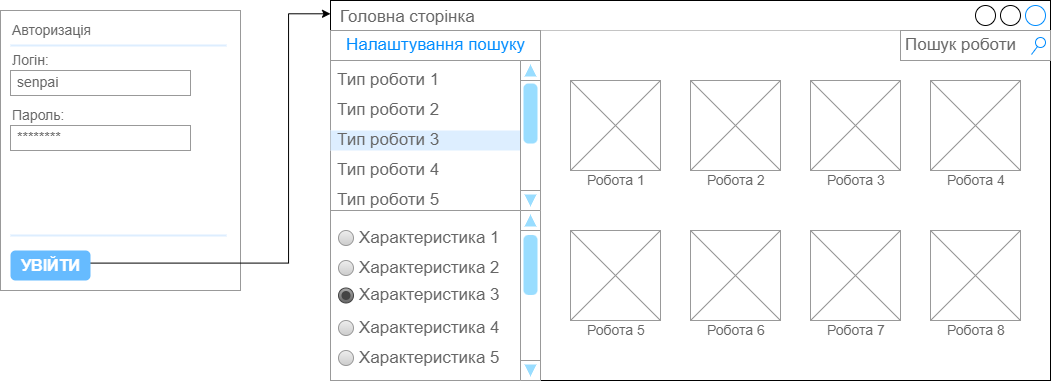

The diagram above was exported from draw.io. Its source (the exported page's mxGraphModel, read from the mxfile embedded in the PNG):
<mxGraphModel dx="1173" dy="672" grid="1" gridSize="10" guides="1" tooltips="1" connect="1" arrows="1" fold="1" page="1" pageScale="1" pageWidth="827" pageHeight="1169" math="0" shadow="0">
  <root>
    <mxCell id="0" />
    <mxCell id="1" parent="0" />
    <mxCell id="Qu6_RMTjMW9unL0nUDTl-7" value="" style="strokeWidth=1;shadow=0;dashed=0;align=center;html=1;shape=mxgraph.mockup.forms.rrect;rSize=0;strokeColor=#999999;fillColor=#ffffff;" vertex="1" parent="1">
      <mxGeometry x="30" y="70" width="240" height="280" as="geometry" />
    </mxCell>
    <mxCell id="Qu6_RMTjMW9unL0nUDTl-83" style="edgeStyle=orthogonalEdgeStyle;rounded=0;orthogonalLoop=1;jettySize=auto;html=1;entryX=0;entryY=0.035;entryDx=0;entryDy=0;entryPerimeter=0;fontSize=14;exitX=0.999;exitY=0.42;exitDx=0;exitDy=0;exitPerimeter=0;" edge="1" parent="Qu6_RMTjMW9unL0nUDTl-7" source="Qu6_RMTjMW9unL0nUDTl-18" target="Qu6_RMTjMW9unL0nUDTl-44">
      <mxGeometry relative="1" as="geometry">
        <Array as="points">
          <mxPoint x="288" y="253" />
          <mxPoint x="288" y="3" />
        </Array>
      </mxGeometry>
    </mxCell>
    <mxCell id="Qu6_RMTjMW9unL0nUDTl-8" value="&lt;font style=&quot;font-size: 14px;&quot;&gt;Авторизація&lt;/font&gt;" style="strokeWidth=1;shadow=0;dashed=0;align=center;html=1;shape=mxgraph.mockup.forms.anchor;fontSize=12;fontColor=#666666;align=left;resizeWidth=1;spacingLeft=0;" vertex="1" parent="Qu6_RMTjMW9unL0nUDTl-7">
      <mxGeometry width="119.99999999999999" height="20" relative="1" as="geometry">
        <mxPoint x="10" y="10" as="offset" />
      </mxGeometry>
    </mxCell>
    <mxCell id="Qu6_RMTjMW9unL0nUDTl-9" value="" style="shape=line;strokeColor=#ddeeff;strokeWidth=2;html=1;resizeWidth=1;" vertex="1" parent="Qu6_RMTjMW9unL0nUDTl-7">
      <mxGeometry width="215.99999999999997" height="10" relative="1" as="geometry">
        <mxPoint x="10" y="30" as="offset" />
      </mxGeometry>
    </mxCell>
    <mxCell id="Qu6_RMTjMW9unL0nUDTl-10" value="&lt;font style=&quot;font-size: 14px;&quot;&gt;Логін:&lt;/font&gt;" style="strokeWidth=1;shadow=0;dashed=0;align=center;html=1;shape=mxgraph.mockup.forms.anchor;fontSize=12;fontColor=#666666;align=left;resizeWidth=1;spacingLeft=0;" vertex="1" parent="Qu6_RMTjMW9unL0nUDTl-7">
      <mxGeometry width="119.99999999999999" height="20" relative="1" as="geometry">
        <mxPoint x="10" y="40" as="offset" />
      </mxGeometry>
    </mxCell>
    <mxCell id="Qu6_RMTjMW9unL0nUDTl-11" value="&lt;font style=&quot;font-size: 14px;&quot;&gt;senpai&lt;/font&gt;" style="strokeWidth=1;shadow=0;dashed=0;align=center;html=1;shape=mxgraph.mockup.forms.rrect;rSize=0;strokeColor=#999999;fontColor=#666666;align=left;spacingLeft=5;resizeWidth=1;" vertex="1" parent="Qu6_RMTjMW9unL0nUDTl-7">
      <mxGeometry width="180" height="25" relative="1" as="geometry">
        <mxPoint x="10" y="60" as="offset" />
      </mxGeometry>
    </mxCell>
    <mxCell id="Qu6_RMTjMW9unL0nUDTl-12" value="&lt;font style=&quot;font-size: 14px;&quot;&gt;Пароль:&lt;/font&gt;" style="strokeWidth=1;shadow=0;dashed=0;align=center;html=1;shape=mxgraph.mockup.forms.anchor;fontSize=12;fontColor=#666666;align=left;resizeWidth=1;spacingLeft=0;" vertex="1" parent="Qu6_RMTjMW9unL0nUDTl-7">
      <mxGeometry width="119.99999999999999" height="20" relative="1" as="geometry">
        <mxPoint x="10" y="95" as="offset" />
      </mxGeometry>
    </mxCell>
    <mxCell id="Qu6_RMTjMW9unL0nUDTl-13" value="&lt;font style=&quot;font-size: 14px;&quot;&gt;********&lt;/font&gt;" style="strokeWidth=1;shadow=0;dashed=0;align=center;html=1;shape=mxgraph.mockup.forms.rrect;rSize=0;strokeColor=#999999;fontColor=#666666;align=left;spacingLeft=5;resizeWidth=1;" vertex="1" parent="Qu6_RMTjMW9unL0nUDTl-7">
      <mxGeometry width="180" height="25" relative="1" as="geometry">
        <mxPoint x="10" y="115" as="offset" />
      </mxGeometry>
    </mxCell>
    <mxCell id="Qu6_RMTjMW9unL0nUDTl-16" value="" style="shape=line;strokeColor=#ddeeff;strokeWidth=2;html=1;resizeWidth=1;" vertex="1" parent="Qu6_RMTjMW9unL0nUDTl-7">
      <mxGeometry y="1" width="215.99999999999997" height="10" relative="1" as="geometry">
        <mxPoint x="10" y="-60" as="offset" />
      </mxGeometry>
    </mxCell>
    <mxCell id="Qu6_RMTjMW9unL0nUDTl-18" value="УВІЙТИ" style="strokeWidth=1;shadow=0;dashed=0;align=center;html=1;shape=mxgraph.mockup.forms.rrect;rSize=5;strokeColor=none;fontColor=#ffffff;fillColor=#66bbff;fontSize=16;fontStyle=1;" vertex="1" parent="Qu6_RMTjMW9unL0nUDTl-7">
      <mxGeometry y="1" width="80" height="30" relative="1" as="geometry">
        <mxPoint x="10" y="-40" as="offset" />
      </mxGeometry>
    </mxCell>
    <mxCell id="Qu6_RMTjMW9unL0nUDTl-44" value="Головна сторінка" style="strokeWidth=1;shadow=0;dashed=0;align=center;html=1;shape=mxgraph.mockup.containers.window;align=left;verticalAlign=top;spacingLeft=8;strokeColor2=#008cff;strokeColor3=#c4c4c4;fontColor=#666666;mainText=;fontSize=17;labelBackgroundColor=none;" vertex="1" parent="1">
      <mxGeometry x="360" y="60" width="720" height="380" as="geometry" />
    </mxCell>
    <mxCell id="Qu6_RMTjMW9unL0nUDTl-45" value="" style="strokeWidth=1;shadow=0;dashed=0;align=center;html=1;shape=mxgraph.mockup.forms.rrect;rSize=0;strokeColor=#999999;fillColor=#ffffff;" vertex="1" parent="1">
      <mxGeometry x="360" y="90" width="210" height="350" as="geometry" />
    </mxCell>
    <mxCell id="Qu6_RMTjMW9unL0nUDTl-46" value="Налаштування пошуку" style="strokeWidth=1;shadow=0;dashed=0;align=center;html=1;shape=mxgraph.mockup.forms.rrect;rSize=0;strokeColor=#999999;fontColor=#008cff;fontSize=17;fillColor=#ffffff;resizeWidth=1;" vertex="1" parent="Qu6_RMTjMW9unL0nUDTl-45">
      <mxGeometry width="210.00000000000003" height="30" relative="1" as="geometry" />
    </mxCell>
    <mxCell id="Qu6_RMTjMW9unL0nUDTl-47" value="Тип роботи 1" style="strokeWidth=1;shadow=0;dashed=0;align=center;html=1;shape=mxgraph.mockup.forms.anchor;fontSize=17;fontColor=#666666;align=left;spacingLeft=5;resizeWidth=1;" vertex="1" parent="Qu6_RMTjMW9unL0nUDTl-45">
      <mxGeometry width="210.00000000000003" height="20" relative="1" as="geometry">
        <mxPoint y="40" as="offset" />
      </mxGeometry>
    </mxCell>
    <mxCell id="Qu6_RMTjMW9unL0nUDTl-48" value="Тип роботи 2" style="strokeWidth=1;shadow=0;dashed=0;align=center;html=1;shape=mxgraph.mockup.forms.anchor;fontSize=17;fontColor=#666666;align=left;spacingLeft=5;resizeWidth=1;" vertex="1" parent="Qu6_RMTjMW9unL0nUDTl-45">
      <mxGeometry width="210.00000000000003" height="20" relative="1" as="geometry">
        <mxPoint y="70" as="offset" />
      </mxGeometry>
    </mxCell>
    <mxCell id="Qu6_RMTjMW9unL0nUDTl-49" value="Тип роботи 3" style="strokeWidth=1;shadow=0;dashed=0;align=center;html=1;shape=mxgraph.mockup.forms.rrect;rSize=0;fontSize=17;fontColor=#666666;align=left;spacingLeft=5;fillColor=#ddeeff;strokeColor=none;resizeWidth=1;" vertex="1" parent="Qu6_RMTjMW9unL0nUDTl-45">
      <mxGeometry width="210.00000000000003" height="20" relative="1" as="geometry">
        <mxPoint y="100" as="offset" />
      </mxGeometry>
    </mxCell>
    <mxCell id="Qu6_RMTjMW9unL0nUDTl-50" value="Тип роботи 4" style="strokeWidth=1;shadow=0;dashed=0;align=center;html=1;shape=mxgraph.mockup.forms.anchor;fontSize=17;fontColor=#666666;align=left;spacingLeft=5;resizeWidth=1;" vertex="1" parent="Qu6_RMTjMW9unL0nUDTl-45">
      <mxGeometry width="210.00000000000003" height="20" relative="1" as="geometry">
        <mxPoint y="130" as="offset" />
      </mxGeometry>
    </mxCell>
    <mxCell id="Qu6_RMTjMW9unL0nUDTl-62" value="Тип роботи 5" style="strokeWidth=1;shadow=0;dashed=0;align=center;html=1;shape=mxgraph.mockup.forms.anchor;fontSize=17;fontColor=#666666;align=left;spacingLeft=5;resizeWidth=1;" vertex="1" parent="Qu6_RMTjMW9unL0nUDTl-45">
      <mxGeometry y="159.9999999999999" width="210.00000000000003" height="20" as="geometry" />
    </mxCell>
    <mxCell id="Qu6_RMTjMW9unL0nUDTl-64" value="" style="verticalLabelPosition=bottom;shadow=0;dashed=0;align=center;html=1;verticalAlign=top;strokeWidth=1;shape=mxgraph.mockup.navigation.scrollBar;strokeColor=#999999;barPos=93.931;fillColor2=#99ddff;strokeColor2=none;direction=north;" vertex="1" parent="Qu6_RMTjMW9unL0nUDTl-45">
      <mxGeometry x="190" y="30" width="20" height="150" as="geometry" />
    </mxCell>
    <mxCell id="Qu6_RMTjMW9unL0nUDTl-52" value="Пошук роботи" style="strokeWidth=1;shadow=0;dashed=0;align=center;html=1;shape=mxgraph.mockup.forms.searchBox;strokeColor=#999999;mainText=;strokeColor2=#008cff;fontColor=#666666;fontSize=17;align=left;spacingLeft=3;" vertex="1" parent="1">
      <mxGeometry x="930" y="90" width="150" height="30" as="geometry" />
    </mxCell>
    <mxCell id="Qu6_RMTjMW9unL0nUDTl-53" value="" style="strokeWidth=1;shadow=0;dashed=0;align=center;html=1;shape=mxgraph.mockup.forms.rrect;rSize=0;strokeColor=#999999;fillColor=#ffffff;recursiveResize=0;" vertex="1" parent="1">
      <mxGeometry x="360" y="270" width="210" height="170" as="geometry" />
    </mxCell>
    <mxCell id="Qu6_RMTjMW9unL0nUDTl-54" value="Характеристика 1" style="shape=ellipse;rSize=0;fillColor=#eeeeee;strokeColor=#999999;gradientColor=#cccccc;html=1;align=left;spacingLeft=4;fontSize=17;fontColor=#666666;labelPosition=right;" vertex="1" parent="Qu6_RMTjMW9unL0nUDTl-53">
      <mxGeometry x="8" y="20" width="15" height="15" as="geometry" />
    </mxCell>
    <mxCell id="Qu6_RMTjMW9unL0nUDTl-55" value="Характеристика 2" style="shape=ellipse;rSize=0;fillColor=#eeeeee;strokeColor=#999999;gradientColor=#cccccc;html=1;align=left;spacingLeft=4;fontSize=17;fontColor=#666666;labelPosition=right;" vertex="1" parent="Qu6_RMTjMW9unL0nUDTl-53">
      <mxGeometry x="8" y="50" width="15" height="15" as="geometry" />
    </mxCell>
    <mxCell id="Qu6_RMTjMW9unL0nUDTl-56" value="&lt;span style=&quot;color: rgb(102, 102, 102);&quot;&gt;Характеристика 3&lt;/span&gt;" style="shape=ellipse;rSize=0;fillColor=#aaaaaa;strokeColor=#444444;gradientColor=#666666;html=1;align=left;spacingLeft=4;fontSize=17;fontColor=#008cff;labelPosition=right;" vertex="1" parent="Qu6_RMTjMW9unL0nUDTl-53">
      <mxGeometry x="8" y="77.5" width="15" height="15" as="geometry" />
    </mxCell>
    <mxCell id="Qu6_RMTjMW9unL0nUDTl-57" value="" style="shape=ellipse;fillColor=#444444;strokeColor=none;html=1;" vertex="1" parent="Qu6_RMTjMW9unL0nUDTl-56">
      <mxGeometry x="3" y="3" width="9" height="9" as="geometry" />
    </mxCell>
    <mxCell id="Qu6_RMTjMW9unL0nUDTl-58" value="Характеристика 4" style="shape=ellipse;rSize=0;fillColor=#eeeeee;strokeColor=#999999;gradientColor=#cccccc;html=1;align=left;spacingLeft=4;fontSize=17;fontColor=#666666;labelPosition=right;" vertex="1" parent="Qu6_RMTjMW9unL0nUDTl-53">
      <mxGeometry x="8" y="110" width="15" height="15" as="geometry" />
    </mxCell>
    <mxCell id="Qu6_RMTjMW9unL0nUDTl-61" value="" style="verticalLabelPosition=bottom;shadow=0;dashed=0;align=center;html=1;verticalAlign=top;strokeWidth=1;shape=mxgraph.mockup.navigation.scrollBar;strokeColor=#999999;barPos=93.613;fillColor2=#99ddff;strokeColor2=none;direction=north;" vertex="1" parent="Qu6_RMTjMW9unL0nUDTl-53">
      <mxGeometry x="190" width="20" height="170" as="geometry" />
    </mxCell>
    <mxCell id="Qu6_RMTjMW9unL0nUDTl-63" value="Характеристика 5" style="shape=ellipse;rSize=0;fillColor=#eeeeee;strokeColor=#999999;gradientColor=#cccccc;html=1;align=left;spacingLeft=4;fontSize=17;fontColor=#666666;labelPosition=right;" vertex="1" parent="Qu6_RMTjMW9unL0nUDTl-53">
      <mxGeometry x="8" y="140" width="15" height="15" as="geometry" />
    </mxCell>
    <mxCell id="Qu6_RMTjMW9unL0nUDTl-65" value="" style="verticalLabelPosition=bottom;shadow=0;dashed=0;align=center;html=1;verticalAlign=top;strokeWidth=1;shape=mxgraph.mockup.graphics.simpleIcon;strokeColor=#999999;" vertex="1" parent="1">
      <mxGeometry x="600" y="140" width="90" height="90" as="geometry" />
    </mxCell>
    <mxCell id="Qu6_RMTjMW9unL0nUDTl-66" value="" style="verticalLabelPosition=bottom;shadow=0;dashed=0;align=center;html=1;verticalAlign=top;strokeWidth=1;shape=mxgraph.mockup.graphics.simpleIcon;strokeColor=#999999;" vertex="1" parent="1">
      <mxGeometry x="720" y="140" width="90" height="90" as="geometry" />
    </mxCell>
    <mxCell id="Qu6_RMTjMW9unL0nUDTl-67" value="" style="verticalLabelPosition=bottom;shadow=0;dashed=0;align=center;html=1;verticalAlign=top;strokeWidth=1;shape=mxgraph.mockup.graphics.simpleIcon;strokeColor=#999999;" vertex="1" parent="1">
      <mxGeometry x="840" y="140" width="90" height="90" as="geometry" />
    </mxCell>
    <mxCell id="Qu6_RMTjMW9unL0nUDTl-68" value="" style="verticalLabelPosition=bottom;shadow=0;dashed=0;align=center;html=1;verticalAlign=top;strokeWidth=1;shape=mxgraph.mockup.graphics.simpleIcon;strokeColor=#999999;" vertex="1" parent="1">
      <mxGeometry x="960" y="140" width="90" height="90" as="geometry" />
    </mxCell>
    <mxCell id="Qu6_RMTjMW9unL0nUDTl-69" value="" style="verticalLabelPosition=bottom;shadow=0;dashed=0;align=center;html=1;verticalAlign=top;strokeWidth=1;shape=mxgraph.mockup.graphics.simpleIcon;strokeColor=#999999;" vertex="1" parent="1">
      <mxGeometry x="600" y="290" width="90" height="90" as="geometry" />
    </mxCell>
    <mxCell id="Qu6_RMTjMW9unL0nUDTl-70" value="" style="verticalLabelPosition=bottom;shadow=0;dashed=0;align=center;html=1;verticalAlign=top;strokeWidth=1;shape=mxgraph.mockup.graphics.simpleIcon;strokeColor=#999999;" vertex="1" parent="1">
      <mxGeometry x="720" y="290" width="90" height="90" as="geometry" />
    </mxCell>
    <mxCell id="Qu6_RMTjMW9unL0nUDTl-71" value="" style="verticalLabelPosition=bottom;shadow=0;dashed=0;align=center;html=1;verticalAlign=top;strokeWidth=1;shape=mxgraph.mockup.graphics.simpleIcon;strokeColor=#999999;" vertex="1" parent="1">
      <mxGeometry x="840" y="290" width="90" height="90" as="geometry" />
    </mxCell>
    <mxCell id="Qu6_RMTjMW9unL0nUDTl-72" value="" style="verticalLabelPosition=bottom;shadow=0;dashed=0;align=center;html=1;verticalAlign=top;strokeWidth=1;shape=mxgraph.mockup.graphics.simpleIcon;strokeColor=#999999;" vertex="1" parent="1">
      <mxGeometry x="960" y="290" width="90" height="90" as="geometry" />
    </mxCell>
    <mxCell id="Qu6_RMTjMW9unL0nUDTl-74" value="&lt;font style=&quot;font-size: 14px;&quot;&gt;Робота 1&lt;/font&gt;" style="strokeWidth=1;shadow=0;dashed=0;align=center;html=1;shape=mxgraph.mockup.forms.anchor;fontSize=17;fontColor=#666666;align=left;spacingLeft=5;resizeWidth=1;" vertex="1" parent="1">
      <mxGeometry x="610" y="230" width="70" height="20" as="geometry" />
    </mxCell>
    <mxCell id="Qu6_RMTjMW9unL0nUDTl-75" value="&lt;font style=&quot;font-size: 14px;&quot;&gt;Робота 2&lt;/font&gt;" style="strokeWidth=1;shadow=0;dashed=0;align=center;html=1;shape=mxgraph.mockup.forms.anchor;fontSize=17;fontColor=#666666;align=left;spacingLeft=5;resizeWidth=1;" vertex="1" parent="1">
      <mxGeometry x="730" y="230" width="70" height="20" as="geometry" />
    </mxCell>
    <mxCell id="Qu6_RMTjMW9unL0nUDTl-76" value="&lt;font style=&quot;font-size: 14px;&quot;&gt;Робота 3&lt;/font&gt;" style="strokeWidth=1;shadow=0;dashed=0;align=center;html=1;shape=mxgraph.mockup.forms.anchor;fontSize=17;fontColor=#666666;align=left;spacingLeft=5;resizeWidth=1;" vertex="1" parent="1">
      <mxGeometry x="850" y="230" width="70" height="20" as="geometry" />
    </mxCell>
    <mxCell id="Qu6_RMTjMW9unL0nUDTl-77" value="&lt;font style=&quot;font-size: 14px;&quot;&gt;Робота 4&lt;/font&gt;" style="strokeWidth=1;shadow=0;dashed=0;align=center;html=1;shape=mxgraph.mockup.forms.anchor;fontSize=17;fontColor=#666666;align=left;spacingLeft=5;resizeWidth=1;" vertex="1" parent="1">
      <mxGeometry x="970" y="230" width="70" height="20" as="geometry" />
    </mxCell>
    <mxCell id="Qu6_RMTjMW9unL0nUDTl-78" value="&lt;font style=&quot;font-size: 14px;&quot;&gt;Робота 5&lt;/font&gt;" style="strokeWidth=1;shadow=0;dashed=0;align=center;html=1;shape=mxgraph.mockup.forms.anchor;fontSize=17;fontColor=#666666;align=left;spacingLeft=5;resizeWidth=1;" vertex="1" parent="1">
      <mxGeometry x="610" y="380" width="70" height="20" as="geometry" />
    </mxCell>
    <mxCell id="Qu6_RMTjMW9unL0nUDTl-79" value="&lt;font style=&quot;font-size: 14px;&quot;&gt;Робота 6&lt;/font&gt;" style="strokeWidth=1;shadow=0;dashed=0;align=center;html=1;shape=mxgraph.mockup.forms.anchor;fontSize=17;fontColor=#666666;align=left;spacingLeft=5;resizeWidth=1;" vertex="1" parent="1">
      <mxGeometry x="730" y="380" width="70" height="20" as="geometry" />
    </mxCell>
    <mxCell id="Qu6_RMTjMW9unL0nUDTl-80" value="&lt;font style=&quot;font-size: 14px;&quot;&gt;Робота 7&lt;/font&gt;" style="strokeWidth=1;shadow=0;dashed=0;align=center;html=1;shape=mxgraph.mockup.forms.anchor;fontSize=17;fontColor=#666666;align=left;spacingLeft=5;resizeWidth=1;" vertex="1" parent="1">
      <mxGeometry x="850" y="380" width="70" height="20" as="geometry" />
    </mxCell>
    <mxCell id="Qu6_RMTjMW9unL0nUDTl-81" value="&lt;font style=&quot;font-size: 14px;&quot;&gt;Робота 8&lt;/font&gt;" style="strokeWidth=1;shadow=0;dashed=0;align=center;html=1;shape=mxgraph.mockup.forms.anchor;fontSize=17;fontColor=#666666;align=left;spacingLeft=5;resizeWidth=1;" vertex="1" parent="1">
      <mxGeometry x="970" y="380" width="70" height="20" as="geometry" />
    </mxCell>
  </root>
</mxGraphModel>